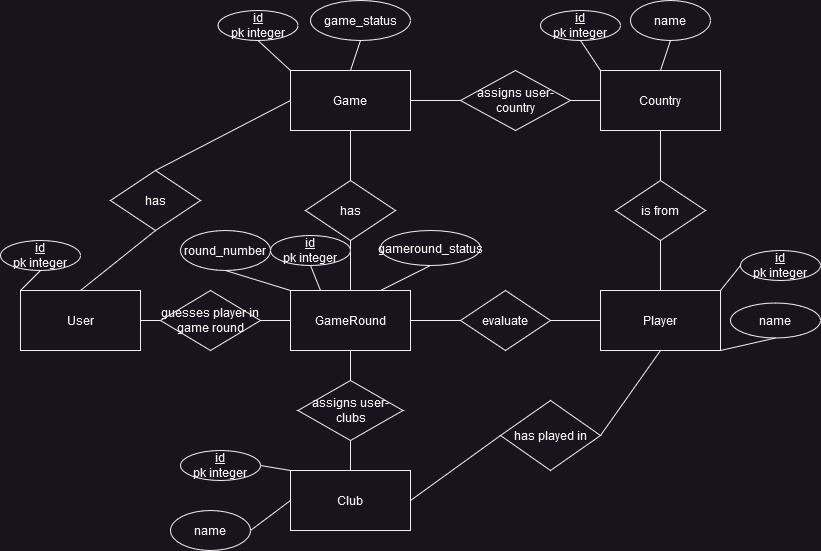

The diagram above was exported from draw.io. Its source (the exported page's mxGraphModel, read from the mxfile embedded in the PNG):
<mxGraphModel dx="954" dy="602" grid="1" gridSize="10" guides="1" tooltips="1" connect="1" arrows="1" fold="1" page="1" pageScale="1" pageWidth="850" pageHeight="1100" math="0" shadow="0">
  <root>
    <mxCell id="0" />
    <mxCell id="1" parent="0" />
    <mxCell id="Q7WWTEPW5ubGX5nKTQcG-1" value="User" style="rounded=0;whiteSpace=wrap;html=1;" parent="1" vertex="1">
      <mxGeometry x="40" y="290" width="120" height="60" as="geometry" />
    </mxCell>
    <mxCell id="Q7WWTEPW5ubGX5nKTQcG-2" value="&lt;div&gt;Game&lt;/div&gt;" style="rounded=0;whiteSpace=wrap;html=1;" parent="1" vertex="1">
      <mxGeometry x="310" y="70" width="120" height="60" as="geometry" />
    </mxCell>
    <mxCell id="Q7WWTEPW5ubGX5nKTQcG-3" value="Country" style="rounded=0;whiteSpace=wrap;html=1;" parent="1" vertex="1">
      <mxGeometry x="620" y="70" width="120" height="60" as="geometry" />
    </mxCell>
    <mxCell id="Q7WWTEPW5ubGX5nKTQcG-4" value="&lt;div&gt;GameRound&lt;/div&gt;" style="rounded=0;whiteSpace=wrap;html=1;" parent="1" vertex="1">
      <mxGeometry x="310" y="290" width="120" height="60" as="geometry" />
    </mxCell>
    <mxCell id="Q7WWTEPW5ubGX5nKTQcG-5" value="Club" style="rounded=0;whiteSpace=wrap;html=1;" parent="1" vertex="1">
      <mxGeometry x="310" y="470" width="120" height="60" as="geometry" />
    </mxCell>
    <mxCell id="Q7WWTEPW5ubGX5nKTQcG-6" value="Player" style="rounded=0;whiteSpace=wrap;html=1;" parent="1" vertex="1">
      <mxGeometry x="620" y="290" width="120" height="60" as="geometry" />
    </mxCell>
    <mxCell id="Q7WWTEPW5ubGX5nKTQcG-9" value="has" style="rhombus;whiteSpace=wrap;html=1;" parent="1" vertex="1">
      <mxGeometry x="325" y="180" width="90" height="60" as="geometry" />
    </mxCell>
    <mxCell id="Q7WWTEPW5ubGX5nKTQcG-10" value="" style="endArrow=none;html=1;rounded=0;entryX=0.5;entryY=1;entryDx=0;entryDy=0;exitX=0.5;exitY=0;exitDx=0;exitDy=0;" parent="1" source="Q7WWTEPW5ubGX5nKTQcG-9" target="Q7WWTEPW5ubGX5nKTQcG-2" edge="1">
      <mxGeometry width="50" height="50" relative="1" as="geometry">
        <mxPoint x="400" y="360" as="sourcePoint" />
        <mxPoint x="450" y="310" as="targetPoint" />
      </mxGeometry>
    </mxCell>
    <mxCell id="Q7WWTEPW5ubGX5nKTQcG-11" value="" style="endArrow=none;html=1;rounded=0;entryX=0.5;entryY=1;entryDx=0;entryDy=0;exitX=0.5;exitY=0;exitDx=0;exitDy=0;" parent="1" source="Q7WWTEPW5ubGX5nKTQcG-4" target="Q7WWTEPW5ubGX5nKTQcG-9" edge="1">
      <mxGeometry width="50" height="50" relative="1" as="geometry">
        <mxPoint x="400" y="360" as="sourcePoint" />
        <mxPoint x="450" y="310" as="targetPoint" />
      </mxGeometry>
    </mxCell>
    <mxCell id="Q7WWTEPW5ubGX5nKTQcG-12" value="assigns user-country" style="rhombus;whiteSpace=wrap;html=1;" parent="1" vertex="1">
      <mxGeometry x="480" y="70" width="110" height="60" as="geometry" />
    </mxCell>
    <mxCell id="Q7WWTEPW5ubGX5nKTQcG-13" value="" style="endArrow=none;html=1;rounded=0;entryX=1;entryY=0.5;entryDx=0;entryDy=0;exitX=0;exitY=0.5;exitDx=0;exitDy=0;" parent="1" source="Q7WWTEPW5ubGX5nKTQcG-12" target="Q7WWTEPW5ubGX5nKTQcG-2" edge="1">
      <mxGeometry width="50" height="50" relative="1" as="geometry">
        <mxPoint x="400" y="360" as="sourcePoint" />
        <mxPoint x="450" y="310" as="targetPoint" />
      </mxGeometry>
    </mxCell>
    <mxCell id="Q7WWTEPW5ubGX5nKTQcG-14" value="" style="endArrow=none;html=1;rounded=0;entryX=1;entryY=0.5;entryDx=0;entryDy=0;exitX=0;exitY=0.5;exitDx=0;exitDy=0;" parent="1" source="Q7WWTEPW5ubGX5nKTQcG-3" target="Q7WWTEPW5ubGX5nKTQcG-12" edge="1">
      <mxGeometry width="50" height="50" relative="1" as="geometry">
        <mxPoint x="400" y="360" as="sourcePoint" />
        <mxPoint x="450" y="310" as="targetPoint" />
      </mxGeometry>
    </mxCell>
    <mxCell id="Q7WWTEPW5ubGX5nKTQcG-16" value="is from" style="rhombus;whiteSpace=wrap;html=1;" parent="1" vertex="1">
      <mxGeometry x="635" y="180" width="90" height="60" as="geometry" />
    </mxCell>
    <mxCell id="Q7WWTEPW5ubGX5nKTQcG-17" value="" style="endArrow=none;html=1;rounded=0;entryX=0.5;entryY=1;entryDx=0;entryDy=0;exitX=0.5;exitY=0;exitDx=0;exitDy=0;" parent="1" source="Q7WWTEPW5ubGX5nKTQcG-16" target="Q7WWTEPW5ubGX5nKTQcG-3" edge="1">
      <mxGeometry width="50" height="50" relative="1" as="geometry">
        <mxPoint x="400" y="360" as="sourcePoint" />
        <mxPoint x="450" y="310" as="targetPoint" />
      </mxGeometry>
    </mxCell>
    <mxCell id="Q7WWTEPW5ubGX5nKTQcG-19" value="" style="endArrow=none;html=1;rounded=0;entryX=0.5;entryY=1;entryDx=0;entryDy=0;exitX=0.5;exitY=0;exitDx=0;exitDy=0;" parent="1" source="Q7WWTEPW5ubGX5nKTQcG-6" target="Q7WWTEPW5ubGX5nKTQcG-16" edge="1">
      <mxGeometry width="50" height="50" relative="1" as="geometry">
        <mxPoint x="400" y="360" as="sourcePoint" />
        <mxPoint x="450" y="310" as="targetPoint" />
      </mxGeometry>
    </mxCell>
    <mxCell id="Q7WWTEPW5ubGX5nKTQcG-20" value="assigns user-clubs" style="rhombus;whiteSpace=wrap;html=1;" parent="1" vertex="1">
      <mxGeometry x="317.5" y="380" width="105" height="60" as="geometry" />
    </mxCell>
    <mxCell id="Q7WWTEPW5ubGX5nKTQcG-21" value="" style="endArrow=none;html=1;rounded=0;entryX=0.5;entryY=1;entryDx=0;entryDy=0;exitX=0.5;exitY=0;exitDx=0;exitDy=0;" parent="1" source="Q7WWTEPW5ubGX5nKTQcG-20" target="Q7WWTEPW5ubGX5nKTQcG-4" edge="1">
      <mxGeometry width="50" height="50" relative="1" as="geometry">
        <mxPoint x="400" y="360" as="sourcePoint" />
        <mxPoint x="450" y="310" as="targetPoint" />
      </mxGeometry>
    </mxCell>
    <mxCell id="Q7WWTEPW5ubGX5nKTQcG-22" value="" style="endArrow=none;html=1;rounded=0;exitX=0.5;exitY=0;exitDx=0;exitDy=0;entryX=0.5;entryY=1;entryDx=0;entryDy=0;" parent="1" source="Q7WWTEPW5ubGX5nKTQcG-5" target="Q7WWTEPW5ubGX5nKTQcG-20" edge="1">
      <mxGeometry width="50" height="50" relative="1" as="geometry">
        <mxPoint x="400" y="360" as="sourcePoint" />
        <mxPoint x="450" y="310" as="targetPoint" />
      </mxGeometry>
    </mxCell>
    <mxCell id="Q7WWTEPW5ubGX5nKTQcG-23" value="has played in" style="rhombus;whiteSpace=wrap;html=1;" parent="1" vertex="1">
      <mxGeometry x="520" y="400" width="100" height="70" as="geometry" />
    </mxCell>
    <mxCell id="Q7WWTEPW5ubGX5nKTQcG-25" value="" style="endArrow=none;html=1;rounded=0;exitX=1;exitY=0.5;exitDx=0;exitDy=0;entryX=0;entryY=0.5;entryDx=0;entryDy=0;" parent="1" source="Q7WWTEPW5ubGX5nKTQcG-5" target="Q7WWTEPW5ubGX5nKTQcG-23" edge="1">
      <mxGeometry width="50" height="50" relative="1" as="geometry">
        <mxPoint x="400" y="360" as="sourcePoint" />
        <mxPoint x="450" y="310" as="targetPoint" />
      </mxGeometry>
    </mxCell>
    <mxCell id="Q7WWTEPW5ubGX5nKTQcG-26" value="" style="endArrow=none;html=1;rounded=0;exitX=1;exitY=0.5;exitDx=0;exitDy=0;entryX=0.5;entryY=1;entryDx=0;entryDy=0;" parent="1" source="Q7WWTEPW5ubGX5nKTQcG-23" target="Q7WWTEPW5ubGX5nKTQcG-6" edge="1">
      <mxGeometry width="50" height="50" relative="1" as="geometry">
        <mxPoint x="400" y="360" as="sourcePoint" />
        <mxPoint x="450" y="310" as="targetPoint" />
      </mxGeometry>
    </mxCell>
    <mxCell id="Q7WWTEPW5ubGX5nKTQcG-27" value="" style="endArrow=none;html=1;rounded=0;entryX=0;entryY=0.5;entryDx=0;entryDy=0;exitX=0.5;exitY=0;exitDx=0;exitDy=0;" parent="1" source="Q7WWTEPW5ubGX5nKTQcG-28" target="Q7WWTEPW5ubGX5nKTQcG-2" edge="1">
      <mxGeometry width="50" height="50" relative="1" as="geometry">
        <mxPoint x="400" y="360" as="sourcePoint" />
        <mxPoint x="450" y="310" as="targetPoint" />
      </mxGeometry>
    </mxCell>
    <mxCell id="Q7WWTEPW5ubGX5nKTQcG-28" value="has" style="rhombus;whiteSpace=wrap;html=1;" parent="1" vertex="1">
      <mxGeometry x="130" y="170" width="90" height="60" as="geometry" />
    </mxCell>
    <mxCell id="Q7WWTEPW5ubGX5nKTQcG-29" value="" style="endArrow=none;html=1;rounded=0;exitX=0.5;exitY=1;exitDx=0;exitDy=0;entryX=0.5;entryY=0;entryDx=0;entryDy=0;" parent="1" source="Q7WWTEPW5ubGX5nKTQcG-28" target="Q7WWTEPW5ubGX5nKTQcG-1" edge="1">
      <mxGeometry width="50" height="50" relative="1" as="geometry">
        <mxPoint x="400" y="360" as="sourcePoint" />
        <mxPoint x="450" y="310" as="targetPoint" />
      </mxGeometry>
    </mxCell>
    <mxCell id="Q7WWTEPW5ubGX5nKTQcG-30" value="guesses player in game round" style="rhombus;whiteSpace=wrap;html=1;" parent="1" vertex="1">
      <mxGeometry x="180" y="290" width="100" height="60" as="geometry" />
    </mxCell>
    <mxCell id="Q7WWTEPW5ubGX5nKTQcG-31" value="" style="endArrow=none;html=1;rounded=0;exitX=1;exitY=0.5;exitDx=0;exitDy=0;entryX=0;entryY=0.5;entryDx=0;entryDy=0;" parent="1" source="Q7WWTEPW5ubGX5nKTQcG-1" target="Q7WWTEPW5ubGX5nKTQcG-30" edge="1">
      <mxGeometry width="50" height="50" relative="1" as="geometry">
        <mxPoint x="400" y="360" as="sourcePoint" />
        <mxPoint x="450" y="310" as="targetPoint" />
      </mxGeometry>
    </mxCell>
    <mxCell id="Q7WWTEPW5ubGX5nKTQcG-32" value="" style="endArrow=none;html=1;rounded=0;entryX=1;entryY=0.5;entryDx=0;entryDy=0;exitX=0;exitY=0.5;exitDx=0;exitDy=0;" parent="1" source="Q7WWTEPW5ubGX5nKTQcG-4" target="Q7WWTEPW5ubGX5nKTQcG-30" edge="1">
      <mxGeometry width="50" height="50" relative="1" as="geometry">
        <mxPoint x="400" y="360" as="sourcePoint" />
        <mxPoint x="450" y="310" as="targetPoint" />
      </mxGeometry>
    </mxCell>
    <mxCell id="Q7WWTEPW5ubGX5nKTQcG-33" value="evaluate" style="rhombus;whiteSpace=wrap;html=1;" parent="1" vertex="1">
      <mxGeometry x="480" y="290" width="90" height="60" as="geometry" />
    </mxCell>
    <mxCell id="Q7WWTEPW5ubGX5nKTQcG-34" value="" style="endArrow=none;html=1;rounded=0;entryX=0;entryY=0.5;entryDx=0;entryDy=0;exitX=1;exitY=0.5;exitDx=0;exitDy=0;" parent="1" source="Q7WWTEPW5ubGX5nKTQcG-4" target="Q7WWTEPW5ubGX5nKTQcG-33" edge="1">
      <mxGeometry width="50" height="50" relative="1" as="geometry">
        <mxPoint x="400" y="360" as="sourcePoint" />
        <mxPoint x="450" y="310" as="targetPoint" />
      </mxGeometry>
    </mxCell>
    <mxCell id="Q7WWTEPW5ubGX5nKTQcG-35" value="" style="endArrow=none;html=1;rounded=0;entryX=0;entryY=0.5;entryDx=0;entryDy=0;exitX=1;exitY=0.5;exitDx=0;exitDy=0;" parent="1" source="Q7WWTEPW5ubGX5nKTQcG-33" target="Q7WWTEPW5ubGX5nKTQcG-6" edge="1">
      <mxGeometry width="50" height="50" relative="1" as="geometry">
        <mxPoint x="400" y="360" as="sourcePoint" />
        <mxPoint x="450" y="310" as="targetPoint" />
      </mxGeometry>
    </mxCell>
    <mxCell id="Q7WWTEPW5ubGX5nKTQcG-36" value="&lt;div&gt;&lt;u&gt;id&lt;/u&gt;&lt;/div&gt;&lt;div&gt;pk integer&lt;br&gt;&lt;/div&gt;" style="ellipse;whiteSpace=wrap;html=1;" parent="1" vertex="1">
      <mxGeometry x="200" y="450" width="80" height="30" as="geometry" />
    </mxCell>
    <mxCell id="Q7WWTEPW5ubGX5nKTQcG-37" value="" style="endArrow=none;html=1;rounded=0;exitX=0;exitY=0;exitDx=0;exitDy=0;entryX=1;entryY=0.5;entryDx=0;entryDy=0;" parent="1" source="Q7WWTEPW5ubGX5nKTQcG-5" target="Q7WWTEPW5ubGX5nKTQcG-36" edge="1">
      <mxGeometry width="50" height="50" relative="1" as="geometry">
        <mxPoint x="400" y="300" as="sourcePoint" />
        <mxPoint x="450" y="250" as="targetPoint" />
      </mxGeometry>
    </mxCell>
    <mxCell id="Q7WWTEPW5ubGX5nKTQcG-38" value="name" style="ellipse;whiteSpace=wrap;html=1;" parent="1" vertex="1">
      <mxGeometry x="190" y="510" width="80" height="40" as="geometry" />
    </mxCell>
    <mxCell id="Q7WWTEPW5ubGX5nKTQcG-39" value="" style="endArrow=none;html=1;rounded=0;entryX=0;entryY=0.5;entryDx=0;entryDy=0;exitX=1;exitY=0.5;exitDx=0;exitDy=0;" parent="1" source="Q7WWTEPW5ubGX5nKTQcG-38" target="Q7WWTEPW5ubGX5nKTQcG-5" edge="1">
      <mxGeometry width="50" height="50" relative="1" as="geometry">
        <mxPoint x="400" y="300" as="sourcePoint" />
        <mxPoint x="450" y="250" as="targetPoint" />
      </mxGeometry>
    </mxCell>
    <mxCell id="Q7WWTEPW5ubGX5nKTQcG-40" value="&lt;div&gt;&lt;u&gt;id&lt;/u&gt;&lt;/div&gt;&lt;div&gt;pk integer&lt;br&gt;&lt;/div&gt;" style="ellipse;whiteSpace=wrap;html=1;" parent="1" vertex="1">
      <mxGeometry x="560" y="10" width="80" height="30" as="geometry" />
    </mxCell>
    <mxCell id="Q7WWTEPW5ubGX5nKTQcG-41" value="" style="endArrow=none;html=1;rounded=0;entryX=0.5;entryY=1;entryDx=0;entryDy=0;exitX=0;exitY=0;exitDx=0;exitDy=0;" parent="1" source="Q7WWTEPW5ubGX5nKTQcG-3" target="Q7WWTEPW5ubGX5nKTQcG-40" edge="1">
      <mxGeometry width="50" height="50" relative="1" as="geometry">
        <mxPoint x="400" y="300" as="sourcePoint" />
        <mxPoint x="450" y="250" as="targetPoint" />
      </mxGeometry>
    </mxCell>
    <mxCell id="Q7WWTEPW5ubGX5nKTQcG-42" value="name" style="ellipse;whiteSpace=wrap;html=1;" parent="1" vertex="1">
      <mxGeometry x="650" width="80" height="40" as="geometry" />
    </mxCell>
    <mxCell id="Q7WWTEPW5ubGX5nKTQcG-43" value="" style="endArrow=none;html=1;rounded=0;entryX=0.5;entryY=1;entryDx=0;entryDy=0;exitX=0.5;exitY=0;exitDx=0;exitDy=0;" parent="1" source="Q7WWTEPW5ubGX5nKTQcG-3" target="Q7WWTEPW5ubGX5nKTQcG-42" edge="1">
      <mxGeometry width="50" height="50" relative="1" as="geometry">
        <mxPoint x="400" y="300" as="sourcePoint" />
        <mxPoint x="450" y="250" as="targetPoint" />
      </mxGeometry>
    </mxCell>
    <mxCell id="Q7WWTEPW5ubGX5nKTQcG-44" value="&lt;div&gt;&lt;u&gt;id&lt;/u&gt;&lt;/div&gt;&lt;div&gt;pk integer&lt;br&gt;&lt;/div&gt;" style="ellipse;whiteSpace=wrap;html=1;" parent="1" vertex="1">
      <mxGeometry x="237.5" y="10" width="80" height="30" as="geometry" />
    </mxCell>
    <mxCell id="Q7WWTEPW5ubGX5nKTQcG-45" value="&lt;div&gt;&lt;u&gt;id&lt;/u&gt;&lt;/div&gt;&lt;div&gt;pk integer&lt;br&gt;&lt;/div&gt;" style="ellipse;whiteSpace=wrap;html=1;" parent="1" vertex="1">
      <mxGeometry x="20" y="240" width="80" height="30" as="geometry" />
    </mxCell>
    <mxCell id="Q7WWTEPW5ubGX5nKTQcG-46" value="&lt;div&gt;&lt;u&gt;id&lt;/u&gt;&lt;/div&gt;&lt;div&gt;pk integer&lt;br&gt;&lt;/div&gt;" style="ellipse;whiteSpace=wrap;html=1;" parent="1" vertex="1">
      <mxGeometry x="290" y="235" width="80" height="30" as="geometry" />
    </mxCell>
    <mxCell id="Q7WWTEPW5ubGX5nKTQcG-47" value="&lt;div&gt;&lt;u&gt;id&lt;/u&gt;&lt;/div&gt;&lt;div&gt;pk integer&lt;br&gt;&lt;/div&gt;" style="ellipse;whiteSpace=wrap;html=1;" parent="1" vertex="1">
      <mxGeometry x="760" y="250" width="80" height="30" as="geometry" />
    </mxCell>
    <mxCell id="Q7WWTEPW5ubGX5nKTQcG-48" value="" style="endArrow=none;html=1;rounded=0;entryX=0.5;entryY=1;entryDx=0;entryDy=0;exitX=0;exitY=0;exitDx=0;exitDy=0;" parent="1" source="Q7WWTEPW5ubGX5nKTQcG-2" target="Q7WWTEPW5ubGX5nKTQcG-44" edge="1">
      <mxGeometry width="50" height="50" relative="1" as="geometry">
        <mxPoint x="400" y="300" as="sourcePoint" />
        <mxPoint x="450" y="250" as="targetPoint" />
      </mxGeometry>
    </mxCell>
    <mxCell id="Q7WWTEPW5ubGX5nKTQcG-49" value="" style="endArrow=none;html=1;rounded=0;entryX=0;entryY=0;entryDx=0;entryDy=0;exitX=0.5;exitY=1;exitDx=0;exitDy=0;" parent="1" source="Q7WWTEPW5ubGX5nKTQcG-45" target="Q7WWTEPW5ubGX5nKTQcG-1" edge="1">
      <mxGeometry width="50" height="50" relative="1" as="geometry">
        <mxPoint x="400" y="300" as="sourcePoint" />
        <mxPoint x="450" y="250" as="targetPoint" />
      </mxGeometry>
    </mxCell>
    <mxCell id="Q7WWTEPW5ubGX5nKTQcG-50" value="" style="endArrow=none;html=1;rounded=0;entryX=0.5;entryY=1;entryDx=0;entryDy=0;exitX=0.25;exitY=0;exitDx=0;exitDy=0;" parent="1" source="Q7WWTEPW5ubGX5nKTQcG-4" target="Q7WWTEPW5ubGX5nKTQcG-46" edge="1">
      <mxGeometry width="50" height="50" relative="1" as="geometry">
        <mxPoint x="400" y="300" as="sourcePoint" />
        <mxPoint x="450" y="250" as="targetPoint" />
      </mxGeometry>
    </mxCell>
    <mxCell id="Q7WWTEPW5ubGX5nKTQcG-51" value="" style="endArrow=none;html=1;rounded=0;entryX=0;entryY=0.5;entryDx=0;entryDy=0;exitX=1;exitY=0;exitDx=0;exitDy=0;" parent="1" source="Q7WWTEPW5ubGX5nKTQcG-6" target="Q7WWTEPW5ubGX5nKTQcG-47" edge="1">
      <mxGeometry width="50" height="50" relative="1" as="geometry">
        <mxPoint x="400" y="300" as="sourcePoint" />
        <mxPoint x="450" y="250" as="targetPoint" />
      </mxGeometry>
    </mxCell>
    <mxCell id="Q7WWTEPW5ubGX5nKTQcG-52" value="game_status" style="ellipse;whiteSpace=wrap;html=1;" parent="1" vertex="1">
      <mxGeometry x="330" width="100" height="40" as="geometry" />
    </mxCell>
    <mxCell id="Q7WWTEPW5ubGX5nKTQcG-53" value="" style="endArrow=none;html=1;rounded=0;entryX=0.5;entryY=1;entryDx=0;entryDy=0;exitX=0.5;exitY=0;exitDx=0;exitDy=0;" parent="1" source="Q7WWTEPW5ubGX5nKTQcG-2" target="Q7WWTEPW5ubGX5nKTQcG-52" edge="1">
      <mxGeometry width="50" height="50" relative="1" as="geometry">
        <mxPoint x="400" y="300" as="sourcePoint" />
        <mxPoint x="450" y="250" as="targetPoint" />
      </mxGeometry>
    </mxCell>
    <mxCell id="Q7WWTEPW5ubGX5nKTQcG-54" value="round_number" style="ellipse;whiteSpace=wrap;html=1;" parent="1" vertex="1">
      <mxGeometry x="200" y="230" width="90" height="40" as="geometry" />
    </mxCell>
    <mxCell id="Q7WWTEPW5ubGX5nKTQcG-55" value="" style="endArrow=none;html=1;rounded=0;exitX=0.5;exitY=1;exitDx=0;exitDy=0;entryX=0;entryY=0;entryDx=0;entryDy=0;" parent="1" source="Q7WWTEPW5ubGX5nKTQcG-54" target="Q7WWTEPW5ubGX5nKTQcG-4" edge="1">
      <mxGeometry width="50" height="50" relative="1" as="geometry">
        <mxPoint x="400" y="300" as="sourcePoint" />
        <mxPoint x="450" y="250" as="targetPoint" />
      </mxGeometry>
    </mxCell>
    <mxCell id="Q7WWTEPW5ubGX5nKTQcG-56" value="gameround_status" style="ellipse;whiteSpace=wrap;html=1;" parent="1" vertex="1">
      <mxGeometry x="400" y="230" width="100" height="35" as="geometry" />
    </mxCell>
    <mxCell id="Q7WWTEPW5ubGX5nKTQcG-57" value="" style="endArrow=none;html=1;rounded=0;entryX=0.5;entryY=1;entryDx=0;entryDy=0;exitX=0.75;exitY=0;exitDx=0;exitDy=0;" parent="1" source="Q7WWTEPW5ubGX5nKTQcG-4" target="Q7WWTEPW5ubGX5nKTQcG-56" edge="1">
      <mxGeometry width="50" height="50" relative="1" as="geometry">
        <mxPoint x="400" y="300" as="sourcePoint" />
        <mxPoint x="450" y="250" as="targetPoint" />
      </mxGeometry>
    </mxCell>
    <mxCell id="Q7WWTEPW5ubGX5nKTQcG-58" value="name" style="ellipse;whiteSpace=wrap;html=1;" parent="1" vertex="1">
      <mxGeometry x="750" y="302.5" width="90" height="35" as="geometry" />
    </mxCell>
    <mxCell id="Q7WWTEPW5ubGX5nKTQcG-59" value="" style="endArrow=none;html=1;rounded=0;entryX=1;entryY=1;entryDx=0;entryDy=0;exitX=0.5;exitY=1;exitDx=0;exitDy=0;" parent="1" source="Q7WWTEPW5ubGX5nKTQcG-58" target="Q7WWTEPW5ubGX5nKTQcG-6" edge="1">
      <mxGeometry width="50" height="50" relative="1" as="geometry">
        <mxPoint x="400" y="300" as="sourcePoint" />
        <mxPoint x="450" y="250" as="targetPoint" />
      </mxGeometry>
    </mxCell>
  </root>
</mxGraphModel>